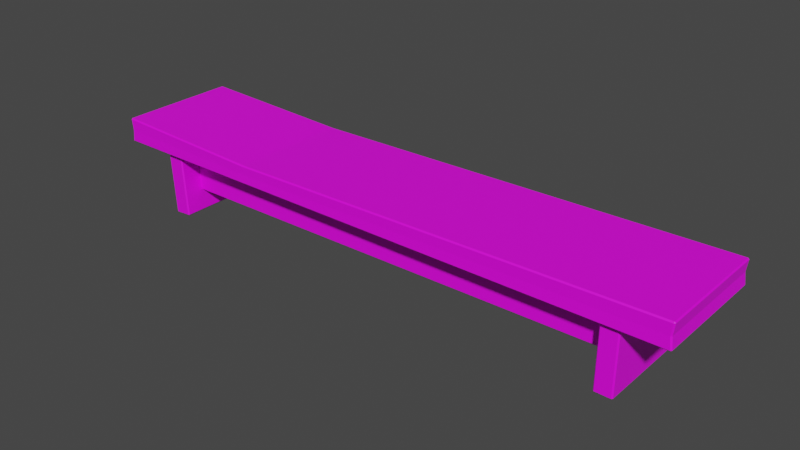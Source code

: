 # Source: Shelf.blend  (saved by Blender 3.0.42; exported with 4.5.12 LTS)
import bpy
from mathutils import Matrix  # noqa: F401  (used for matrix-valued properties, if any)

bpy.ops.wm.read_factory_settings(use_empty=True)
scene = bpy.context.scene
scene.name = 'Scene'

# ---- collections
col_collection = bpy.data.collections.new('Collection'); scene.collection.children.link(col_collection)

# ---- images (referenced by path relative to the original .blend; pixels are not part of the script)
import os
ASSET_DIR = os.environ.get("B2B_ASSET_DIR", "")  # directory of the original .blend (textures are referenced by path, not embedded)
HERE = os.path.dirname(os.path.abspath(__file__))  # packed textures are extracted next to this script under _unpacked/

def load_image(name, relpath, width, height, colorspace="sRGB"):
    """Load a texture the original file referenced (path relative to the .blend, or extracted next to this script)."""
    p = next((c for c in (os.path.join(HERE, relpath), os.path.join(ASSET_DIR, relpath)) if relpath and os.path.exists(c)), "")
    if p:
        img = bpy.data.images.load(p, check_existing=True)
        img.name = name
    else:  # same state as the original file: an image datablock whose file is absent (Cycles renders it pink)
        img = bpy.data.images.new(name, width, height)
        img.source = "FILE"
        img.filepath = "//" + (relpath or name)
    img.colorspace_settings.name = colorspace
    return img
img_kiwihug_bparbsuvrpa_unsplash_jpg = load_image('kiwihug-bPaRBSuvRPA-unsplash.jpg', 'kiwihug-bPaRBSuvRPA-unsplash.jpg', 1024, 1024, 'sRGB')
img_tania_melnyczuk_uu7c5bf1_30_unsplash_jpg = load_image('tania-melnyczuk-Uu7C5BF1-30-unsplash.jpg', 'tania-melnyczuk-Uu7C5BF1-30-unsplash.jpg', 1024, 1024, 'sRGB')

# ---- materials (node trees are filled in below, after node groups)
mat_shelf = bpy.data.materials.new('Shelf')
mat_shelf.use_transparent_shadow = False
mat_shelf_001 = bpy.data.materials.new('Shelf.001')
mat_shelf_001.use_transparent_shadow = False

# ---- material node trees
mat_shelf.use_nodes = True; mat_shelf.node_tree.nodes.clear()
_N = mat_shelf.node_tree.nodes; _L = mat_shelf.node_tree.links
n0 = _N.new('ShaderNodeBsdfPrincipled'); n0.name = 'Principled BSDF'; n0.location = (10, 300)
n0.distribution = 'GGX'
n0.subsurface_method = 'RANDOM_WALK_SKIN'
n0.inputs[3].default_value = 1.45
n0.inputs[27].default_value = (0.0, 0.0, 0.0, 1.0)
n0.inputs[28].default_value = 1.0
n1 = _N.new('ShaderNodeOutputMaterial'); n1.name = 'Material Output'; n1.location = (300, 300)
n2 = _N.new('ShaderNodeTexImage'); n2.name = 'Image Texture'; n2.location = (-526, 180)
n2.image = img_kiwihug_bparbsuvrpa_unsplash_jpg
_L.new(n0.outputs[0], n1.inputs[0])
_L.new(n2.outputs[0], n0.inputs[0])
n1.is_active_output = True
mat_shelf_001.use_nodes = True; mat_shelf_001.node_tree.nodes.clear()
_N = mat_shelf_001.node_tree.nodes; _L = mat_shelf_001.node_tree.links
n0 = _N.new('ShaderNodeBsdfPrincipled'); n0.name = 'Principled BSDF'; n0.location = (10, 300)
n0.distribution = 'GGX'
n0.subsurface_method = 'RANDOM_WALK_SKIN'
n0.inputs[3].default_value = 1.45
n0.inputs[27].default_value = (0.0, 0.0, 0.0, 1.0)
n0.inputs[28].default_value = 1.0
n1 = _N.new('ShaderNodeOutputMaterial'); n1.name = 'Material Output'; n1.location = (300, 300)
n2 = _N.new('ShaderNodeTexImage'); n2.name = 'Image Texture'; n2.location = (-526, 180)
n2.image = img_tania_melnyczuk_uu7c5bf1_30_unsplash_jpg
_L.new(n0.outputs[0], n1.inputs[0])
_L.new(n2.outputs[0], n0.inputs[0])
n1.is_active_output = True

# ---- world
world_world = bpy.data.worlds.new('World'); scene.world = world_world
world_world.use_nodes = True; world_world.node_tree.nodes.clear()
_N = world_world.node_tree.nodes; _L = world_world.node_tree.links
n0 = _N.new('ShaderNodeOutputWorld'); n0.name = 'World Output'; n0.location = (300, 300)
n1 = _N.new('ShaderNodeBackground'); n1.name = 'Background'; n1.location = (10, 300)
n1.inputs[0].default_value = (0.05088, 0.05088, 0.05088, 1.0)
_L.new(n1.outputs[0], n0.inputs[0])
n0.is_active_output = True
world_world.color = (0.05088, 0.05088, 0.05088)
world_world.use_sun_shadow = False
world_world.sun_shadow_jitter_overblur = 0.0

# ---- meshes
me_cube_001 = bpy.data.meshes.new('Cube.001')
me_cube_001.from_pydata([(-2.004, -0.3422, -0.00405), (-2.004, -0.3422, 0.204), (-2.004, 0.6782, -0.00405), (3.004, 0.6782, 0.204), (-1.492, -0.104, -0.3766), (-1.492, -0.104, 0.01266), (-1.492, 0.6782, -0.3766), (-1.492, 0.6782, 0.01266), (2.492, -0.104, -0.3424), (2.492, -0.104, 0.01266), (2.492, 0.6782, -0.3424), (2.492, 0.6782, 0.01266), (-1.63, -0.2763, 0.04321), (-1.592, 0.6782, -0.5669), (-1.63, 0.6782, 0.04321), (-1.443, -0.2763, -0.5575), (-1.482, -0.2763, 0.05263), (-1.443, 0.6782, -0.5575), (-1.482, 0.6782, 0.05263), (2.474, -0.2763, -0.5621), (2.474, 0.6782, -0.5621), (2.479, 0.6782, 0.04919), (2.622, -0.2763, -0.5635), (2.628, -0.2763, 0.04785), (2.622, 0.6782, -0.5635), (2.628, 0.6782, 0.04785), (-0.6494, 0.6782, -0.00405), (-0.6494, 0.6782, 0.1528), (-0.6494, -0.3422, -0.00405), (-0.6494, -0.3422, 0.1528), (-2.004, 0.6782, 0.204), (3.004, -0.3422, -0.00405), (3.004, -0.3422, 0.204), (3.004, 0.6782, -0.00405), (-1.592, -0.2763, -0.5669), (2.479, -0.2763, 0.04919), (-0.6459, 0.6759, 0.07445), (2.991, -0.3398, 0.09996), (-1.994, 0.6759, 0.09996), (2.991, 0.6759, 0.09996), (-1.994, -0.3398, 0.09996), (-0.6459, -0.3398, 0.07445)], [], [(36, 27, 3, 39), (26, 33, 31, 28), (27, 30, 1, 29), (4, 5, 7, 6), (6, 7, 11, 10), (10, 11, 9, 8), (8, 9, 5, 4), (6, 10, 8, 4), (11, 7, 5, 9), (34, 12, 14, 13), (13, 14, 18, 17), (17, 18, 16, 15), (13, 17, 15, 34), (18, 14, 12, 16), (19, 35, 21, 20), (20, 21, 25, 24), (24, 25, 23, 22), (20, 24, 22, 19), (25, 21, 35, 23), (3, 27, 29, 32), (2, 26, 28, 0), (38, 30, 27, 36), (40, 1, 30, 38), (39, 3, 32, 37), (41, 29, 1, 40), (15, 16, 12, 34), (22, 23, 35, 19), (37, 32, 29, 41), (31, 37, 41, 28), (28, 41, 40, 0), (33, 39, 37, 31), (0, 40, 38, 2), (2, 38, 36, 26), (26, 36, 39, 33)])
me_cube_001.polygons.foreach_set('material_index', [0, 0, 0, 0, 0, 0, 0, 0, 0, 0, 0, 0, 0, 0, 0, 0, 0, 0, 0, 0, 0, 0, 1, 1, 1, 1, 1, 1, 1, 1, 1, 1, 0, 0])
_uv = me_cube_001.uv_layers.new(name='UVMap')
_uv.uv.foreach_set('vector', [0.9196, 0.4875, 0.8986, 0.4875, 0.8849, 0.1486, 0.9127, 0.1486, 0.3832, 0.3273, 0.3832, 0.8095, 0.1916, 0.8095, 0.1916, 0.3273, 0.1916, 0.6308, 0.1916, 0.8095, 0.0, 0.8095, 0.0, 0.6308, 0.677, 0.7469, 0.573, 0.7469, 0.573, 0.6743, 0.677, 0.6743, 0.8849, 0.5181, 0.781, 0.5181, 0.781, 0.1486, 0.8758, 0.1486, 0.9349, 0.7678, 0.8401, 0.7678, 0.8401, 0.6952, 0.9349, 0.6952, 0.7718, 0.5181, 0.677, 0.5181, 0.677, 0.1486, 0.781, 0.1486, 0.5301, 0.1486, 0.5301, 0.6743, 0.3832, 0.6743, 0.3832, 0.1486, 0.5301, 0.6743, 0.5301, 0.1486, 0.677, 0.1486, 0.677, 0.6743, 0.677, 0.6952, 0.8401, 0.6952, 0.8401, 0.7837, 0.677, 0.7837, 0.9079, 0.614, 0.9079, 0.6946, 0.8799, 0.6952, 0.8799, 0.6146, 0.3832, 0.6743, 0.5463, 0.6743, 0.5463, 0.7629, 0.3832, 0.7629, 0.6682, 0.8354, 0.6286, 0.8354, 0.6286, 0.7469, 0.6682, 0.7469, 0.4228, 0.8514, 0.3832, 0.8514, 0.3832, 0.7629, 0.4228, 0.7629, 0.677, 0.6067, 0.8402, 0.6067, 0.8402, 0.6952, 0.677, 0.6952, 0.4228, 0.8436, 0.4228, 0.7629, 0.4507, 0.763, 0.4507, 0.8437, 0.677, 0.5181, 0.8402, 0.5181, 0.8402, 0.6067, 0.677, 0.6067, 0.8799, 0.6952, 0.8402, 0.6952, 0.8402, 0.6067, 0.8799, 0.6067, 0.8799, 0.6067, 0.8402, 0.6067, 0.8402, 0.5181, 0.8799, 0.5181, 0.1916, 0.1486, 0.1916, 0.6308, 0.0, 0.6308, 0.0, 0.1486, 0.3832, 0.1486, 0.3832, 0.3273, 0.1916, 0.3273, 0.1916, 0.1486, 0.9127, 0.6131, 0.8849, 0.6131, 0.8986, 0.4875, 0.9196, 0.4875, 0.2778, 0.4383, 0.2768, 0.4507, 0.1835, 0.4504, 0.1824, 0.4368, 0.9108, 0.429, 0.9114, 0.4434, 0.8018, 0.4464, 0.8009, 0.4317, 0.42, 0.4384, 0.4205, 0.4512, 0.2781, 0.4511, 0.2778, 0.4383, 0.1351, 0.2998, 0.224, 0.2974, 0.2256, 0.324, 0.1353, 0.3247, 0.3176, 0.2568, 0.2281, 0.2603, 0.2275, 0.2316, 0.3161, 0.2273, 0.8009, 0.4317, 0.8013, 0.4465, 0.4205, 0.4512, 0.42, 0.4384, 0.7998, 0.4169, 0.8009, 0.4317, 0.42, 0.4384, 0.4195, 0.4255, 0.4195, 0.4255, 0.42, 0.4384, 0.2778, 0.4383, 0.2788, 0.4262, 0.9102, 0.4146, 0.9108, 0.429, 0.8009, 0.4317, 0.8007, 0.4169, 0.2776, 0.4253, 0.2778, 0.4383, 0.1824, 0.4368, 0.1812, 0.4231, 0.9405, 0.6131, 0.9127, 0.6131, 0.9196, 0.4875, 0.9405, 0.4875, 0.9405, 0.4875, 0.9196, 0.4875, 0.9127, 0.1486, 0.9405, 0.1486])
me_cube_001.materials.append(mat_shelf)
me_cube_001.materials.append(mat_shelf_001)
me_cube_001.use_remesh_fix_poles = True
me_cube_001.use_remesh_preserve_attributes = False
me_cube_001.update()

# ---- objects
ob_cube = bpy.data.objects.new('Cube', me_cube_001)

# ---- transforms, parenting, visibility, modifiers, constraints
ob_cube.location = (0.0, 0.0, 0.0)
_m = ob_cube.modifiers.new('Bevel', 'BEVEL')
_m.width = 0.01
_m.width_pct = 0.01

# ---- collection membership
col_collection.objects.link(ob_cube)

# ---- scene / render settings (as saved in the file)
scene.frame_start = 1; scene.frame_end = 250; scene.frame_set(1)
scene.render.engine = 'BLENDER_EEVEE_NEXT'
scene.cycles.sampling_pattern = 'TABULATED_SOBOL'
scene.cycles.use_light_tree = False
scene.view_settings.view_transform = 'Filmic'
bpy.context.view_layer.update()

# ---- added for rendering (the .blend has no active camera and no usable light): camera, sun
cam_auto = bpy.data.cameras.new('AutoCamera')
cam_auto.lens = 50.0
cam_auto.sensor_width = 36.0
cam_auto.clip_end = 1000.0
ob_auto_camera = bpy.data.objects.new('AutoCamera', cam_auto)
scene.collection.objects.link(ob_auto_camera)
ob_auto_camera.location = (5.28004, -5.56812, 3.64298)
ob_auto_camera.rotation_euler = (1.09748, -7.21219e-08, 0.694738)
scene.camera = ob_auto_camera
light_auto_sun = bpy.data.lights.new('AutoSun', 'SUN')
light_auto_sun.energy = 3.0
light_auto_sun.angle = 0.0523599
ob_auto_sun = bpy.data.objects.new('AutoSun', light_auto_sun)
scene.collection.objects.link(ob_auto_sun)
ob_auto_sun.rotation_euler = (0.872665, 0.174533, 0.523599)
bpy.context.view_layer.update()
